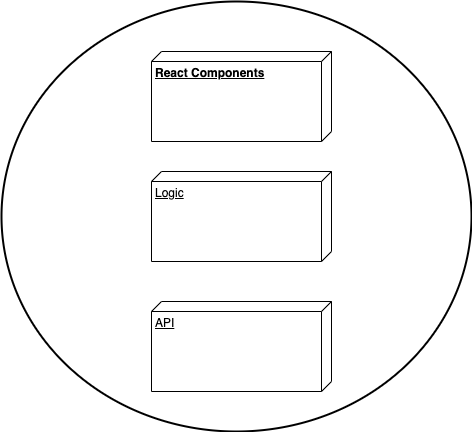

The diagram above was exported from draw.io. Its source (the exported page's mxGraphModel, read from the mxfile embedded in the PNG):
<mxGraphModel dx="1172" dy="550" grid="1" gridSize="10" guides="1" tooltips="1" connect="1" arrows="1" fold="1" page="1" pageScale="1" pageWidth="827" pageHeight="1169" math="0" shadow="0">
  <root>
    <mxCell id="0" />
    <mxCell id="1" parent="0" />
    <mxCell id="n5hn9YRSjBix0lisWs3X-1" value="" style="strokeWidth=2;html=1;shape=mxgraph.flowchart.start_1;whiteSpace=wrap;" vertex="1" parent="1">
      <mxGeometry x="160" y="130" width="470" height="430" as="geometry" />
    </mxCell>
    <mxCell id="n5hn9YRSjBix0lisWs3X-5" value="&lt;b&gt;React Components&lt;/b&gt;" style="verticalAlign=top;align=left;spacingTop=8;spacingLeft=2;spacingRight=12;shape=cube;size=10;direction=south;fontStyle=4;html=1;" vertex="1" parent="1">
      <mxGeometry x="310" y="180" width="180" height="90" as="geometry" />
    </mxCell>
    <mxCell id="n5hn9YRSjBix0lisWs3X-6" value="Logic" style="verticalAlign=top;align=left;spacingTop=8;spacingLeft=2;spacingRight=12;shape=cube;size=10;direction=south;fontStyle=4;html=1;" vertex="1" parent="1">
      <mxGeometry x="310" y="300" width="180" height="90" as="geometry" />
    </mxCell>
    <mxCell id="n5hn9YRSjBix0lisWs3X-7" value="API" style="verticalAlign=top;align=left;spacingTop=8;spacingLeft=2;spacingRight=12;shape=cube;size=10;direction=south;fontStyle=4;html=1;" vertex="1" parent="1">
      <mxGeometry x="310" y="430" width="180" height="90" as="geometry" />
    </mxCell>
  </root>
</mxGraphModel>